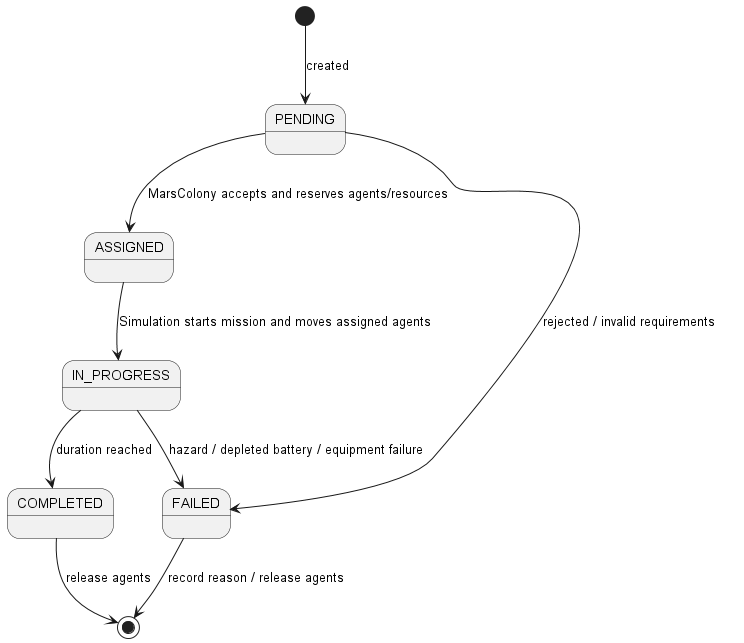

The diagram above was rendered by PlantUML. Its source (embedded in the PNG):
@startuml
[*] --> PENDING : created
PENDING --> ASSIGNED : MarsColony accepts and reserves agents/resources
PENDING --> FAILED : rejected / invalid requirements
ASSIGNED --> IN_PROGRESS : Simulation starts mission and moves assigned agents
IN_PROGRESS --> COMPLETED : duration reached
IN_PROGRESS --> FAILED : hazard / depleted battery / equipment failure
COMPLETED --> [*] : release agents
FAILED --> [*] : record reason / release agents
@enduml